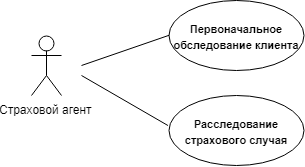

The diagram above was exported from draw.io. Its source (the exported page's mxGraphModel, read from the mxfile embedded in the PNG):
<mxGraphModel dx="637" dy="461" grid="1" gridSize="10" guides="1" tooltips="1" connect="1" arrows="1" fold="1" page="1" pageScale="1" pageWidth="827" pageHeight="1169" math="0" shadow="0">
  <root>
    <mxCell id="0" />
    <mxCell id="1" parent="0" />
    <mxCell id="Gy5F3m8HqjPKrCFhi9z2-10" value="&lt;h3&gt;&lt;font style=&quot;font-size: 11px&quot;&gt;Первоначальное обследование клиента&lt;/font&gt;&lt;/h3&gt;" style="ellipse;whiteSpace=wrap;html=1;" parent="1" vertex="1">
      <mxGeometry x="207.5" y="245" width="135" height="70" as="geometry" />
    </mxCell>
    <mxCell id="Gy5F3m8HqjPKrCFhi9z2-16" value="" style="endArrow=none;html=1;entryX=0;entryY=0.5;entryDx=0;entryDy=0;" parent="1" target="Gy5F3m8HqjPKrCFhi9z2-10" edge="1">
      <mxGeometry width="50" height="50" relative="1" as="geometry">
        <mxPoint x="120" y="310" as="sourcePoint" />
        <mxPoint x="165" y="280" as="targetPoint" />
      </mxGeometry>
    </mxCell>
    <mxCell id="Gy5F3m8HqjPKrCFhi9z2-29" value="Страховой агент" style="shape=umlActor;verticalLabelPosition=bottom;labelBackgroundColor=#ffffff;verticalAlign=top;html=1;" parent="1" vertex="1">
      <mxGeometry x="70" y="280" width="30" height="60" as="geometry" />
    </mxCell>
    <mxCell id="hV79MJAWZkDcKr9tHUPy-3" value="&lt;h3&gt;&lt;font style=&quot;font-size: 11px&quot;&gt;Расследование страхового случая&lt;/font&gt;&lt;/h3&gt;" style="ellipse;whiteSpace=wrap;html=1;" vertex="1" parent="1">
      <mxGeometry x="207.5" y="340" width="135" height="70" as="geometry" />
    </mxCell>
    <mxCell id="hV79MJAWZkDcKr9tHUPy-4" value="" style="endArrow=none;html=1;entryX=-0.008;entryY=0.429;entryDx=0;entryDy=0;entryPerimeter=0;" edge="1" parent="1" target="hV79MJAWZkDcKr9tHUPy-3">
      <mxGeometry width="50" height="50" relative="1" as="geometry">
        <mxPoint x="120" y="320" as="sourcePoint" />
        <mxPoint x="217.82758620689663" y="289.68965517241384" as="targetPoint" />
      </mxGeometry>
    </mxCell>
  </root>
</mxGraphModel>